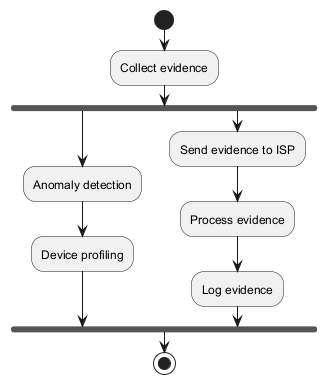

The diagram above was rendered by PlantUML. Its source (embedded in the PNG):
@startuml
start
:Collect evidence;
fork
  :Anomaly detection;
  :Device profiling;
fork again
  :Send evidence to ISP;
  :Process evidence;
  :Log evidence;
fork end
stop
@enduml